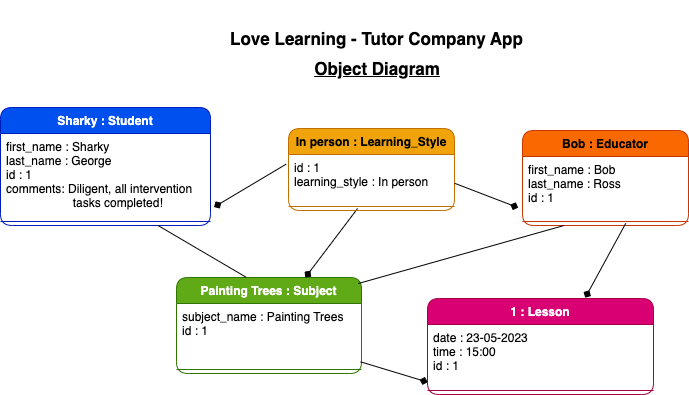

The diagram above was exported from draw.io. Its source (the exported page's mxGraphModel, read from the mxfile embedded in the PNG):
<mxGraphModel dx="1759" dy="2073" grid="0" gridSize="10" guides="1" tooltips="1" connect="1" arrows="1" fold="1" page="1" pageScale="1" pageWidth="827" pageHeight="1169" background="#ffffff" math="0" shadow="0">
  <root>
    <mxCell id="0" />
    <mxCell id="1" parent="0" />
    <mxCell id="14" value="Sharky : Student" style="swimlane;fontStyle=1;align=center;verticalAlign=top;childLayout=stackLayout;horizontal=1;startSize=26;horizontalStack=0;resizeParent=1;resizeParentMax=0;resizeLast=0;collapsible=1;marginBottom=0;rounded=1;fontColor=#ffffff;fillColor=#0050ef;strokeColor=#001DBC;" parent="1" vertex="1">
      <mxGeometry x="-790" y="-1062" width="210" height="118" as="geometry" />
    </mxCell>
    <mxCell id="15" value="first_name : Sharky&#10;last_name : George&#10;id : 1&#10;comments: Diligent, all intervention &#10;                    tasks completed!" style="text;strokeColor=none;fillColor=none;align=left;verticalAlign=top;spacingLeft=4;spacingRight=4;overflow=hidden;rotatable=0;points=[[0,0.5],[1,0.5]];portConstraint=eastwest;rounded=1;fontColor=#000000;" parent="14" vertex="1">
      <mxGeometry y="26" width="210" height="84" as="geometry" />
    </mxCell>
    <mxCell id="16" value="" style="line;strokeWidth=1;fillColor=none;align=left;verticalAlign=middle;spacingTop=-1;spacingLeft=3;spacingRight=3;rotatable=0;labelPosition=right;points=[];portConstraint=eastwest;strokeColor=inherit;rounded=1;fontColor=#000000;" parent="14" vertex="1">
      <mxGeometry y="110" width="210" height="8" as="geometry" />
    </mxCell>
    <mxCell id="18" value="&lt;p style=&quot;line-height: 160%; font-size: 17px;&quot;&gt;Love Learning - Tutor Company App&lt;/p&gt;" style="text;html=1;strokeColor=none;fillColor=none;align=center;verticalAlign=middle;whiteSpace=wrap;rounded=1;fontStyle=1;fontSize=17;fontColor=#000000;" parent="1" vertex="1">
      <mxGeometry x="-567" y="-1169" width="307" height="77" as="geometry" />
    </mxCell>
    <mxCell id="19" value="Object Diagram" style="text;html=1;strokeColor=none;fillColor=none;align=center;verticalAlign=middle;whiteSpace=wrap;rounded=1;fontSize=17;fontStyle=5;fontColor=#000000;" parent="1" vertex="1">
      <mxGeometry x="-524" y="-1126" width="222" height="52" as="geometry" />
    </mxCell>
    <mxCell id="20" value="Painting Trees : Subject" style="swimlane;fontStyle=1;align=center;verticalAlign=top;childLayout=stackLayout;horizontal=1;startSize=26;horizontalStack=0;resizeParent=1;resizeParentMax=0;resizeLast=0;collapsible=1;marginBottom=0;rounded=1;fontColor=#ffffff;fillColor=#60a917;strokeColor=#2D7600;" parent="1" vertex="1">
      <mxGeometry x="-614" y="-892" width="185" height="96" as="geometry" />
    </mxCell>
    <mxCell id="21" value="subject_name : Painting Trees&#10;id : 1&#10;" style="text;strokeColor=none;fillColor=none;align=left;verticalAlign=top;spacingLeft=4;spacingRight=4;overflow=hidden;rotatable=0;points=[[0,0.5],[1,0.5]];portConstraint=eastwest;rounded=1;fontColor=#000000;" parent="20" vertex="1">
      <mxGeometry y="26" width="185" height="62" as="geometry" />
    </mxCell>
    <mxCell id="22" value="" style="line;strokeWidth=1;fillColor=none;align=left;verticalAlign=middle;spacingTop=-1;spacingLeft=3;spacingRight=3;rotatable=0;labelPosition=right;points=[];portConstraint=eastwest;strokeColor=inherit;rounded=1;fontColor=#000000;" parent="20" vertex="1">
      <mxGeometry y="88" width="185" height="8" as="geometry" />
    </mxCell>
    <mxCell id="24" value="Bob : Educator" style="swimlane;fontStyle=1;align=center;verticalAlign=top;childLayout=stackLayout;horizontal=1;startSize=26;horizontalStack=0;resizeParent=1;resizeParentMax=0;resizeLast=0;collapsible=1;marginBottom=0;rounded=1;fontColor=#000000;fillColor=#fa6800;strokeColor=#C73500;" parent="1" vertex="1">
      <mxGeometry x="-268" y="-1039" width="166" height="95" as="geometry" />
    </mxCell>
    <mxCell id="25" value="first_name : Bob&#10;last_name : Ross&#10;id : 1&#10;" style="text;strokeColor=none;fillColor=none;align=left;verticalAlign=top;spacingLeft=4;spacingRight=4;overflow=hidden;rotatable=0;points=[[0,0.5],[1,0.5]];portConstraint=eastwest;rounded=1;fontColor=#000000;" parent="24" vertex="1">
      <mxGeometry y="26" width="166" height="61" as="geometry" />
    </mxCell>
    <mxCell id="26" value="" style="line;strokeWidth=1;fillColor=none;align=left;verticalAlign=middle;spacingTop=-1;spacingLeft=3;spacingRight=3;rotatable=0;labelPosition=right;points=[];portConstraint=eastwest;strokeColor=inherit;rounded=1;fontColor=#000000;" parent="24" vertex="1">
      <mxGeometry y="87" width="166" height="8" as="geometry" />
    </mxCell>
    <mxCell id="28" value="1 : Lesson" style="swimlane;fontStyle=1;align=center;verticalAlign=top;childLayout=stackLayout;horizontal=1;startSize=26;horizontalStack=0;resizeParent=1;resizeParentMax=0;resizeLast=0;collapsible=1;marginBottom=0;rounded=1;fontColor=#ffffff;fillColor=#d80073;strokeColor=#A50040;" parent="1" vertex="1">
      <mxGeometry x="-363" y="-871" width="226" height="96" as="geometry" />
    </mxCell>
    <mxCell id="29" value="date : 23-05-2023&#10;time : 15:00&#10;id : 1&#10;" style="text;strokeColor=none;fillColor=none;align=left;verticalAlign=top;spacingLeft=4;spacingRight=4;overflow=hidden;rotatable=0;points=[[0,0.5],[1,0.5]];portConstraint=eastwest;rounded=1;fontColor=#000000;" parent="28" vertex="1">
      <mxGeometry y="26" width="226" height="62" as="geometry" />
    </mxCell>
    <mxCell id="30" value="" style="line;strokeWidth=1;fillColor=none;align=left;verticalAlign=middle;spacingTop=-1;spacingLeft=3;spacingRight=3;rotatable=0;labelPosition=right;points=[];portConstraint=eastwest;strokeColor=inherit;rounded=1;fontColor=#000000;" parent="28" vertex="1">
      <mxGeometry y="88" width="226" height="8" as="geometry" />
    </mxCell>
    <mxCell id="32" style="html=1;fontSize=17;endArrow=diamond;endFill=1;fontColor=#000000;strokeColor=#000000;exitX=0.416;exitY=0.75;exitDx=0;exitDy=0;exitPerimeter=0;" parent="1" target="20" edge="1" source="35">
      <mxGeometry relative="1" as="geometry">
        <mxPoint x="-510.83333333333326" y="-815.6666666666665" as="targetPoint" />
        <mxPoint x="-427" y="-912" as="sourcePoint" />
      </mxGeometry>
    </mxCell>
    <mxCell id="33" value="In person : Learning_Style" style="swimlane;fontStyle=1;align=center;verticalAlign=top;childLayout=stackLayout;horizontal=1;startSize=26;horizontalStack=0;resizeParent=1;resizeParentMax=0;resizeLast=0;collapsible=1;marginBottom=0;rounded=1;fillColor=#f0a30a;strokeColor=#BD7000;fontColor=#000000;" parent="1" vertex="1">
      <mxGeometry x="-502" y="-1041" width="166" height="82" as="geometry" />
    </mxCell>
    <mxCell id="34" value="id : 1&#10;learning_style : In person" style="text;strokeColor=none;fillColor=none;align=left;verticalAlign=top;spacingLeft=4;spacingRight=4;overflow=hidden;rotatable=0;points=[[0,0.5],[1,0.5]];portConstraint=eastwest;rounded=1;fontColor=#000000;" parent="33" vertex="1">
      <mxGeometry y="26" width="166" height="48" as="geometry" />
    </mxCell>
    <mxCell id="35" value="" style="line;strokeWidth=1;fillColor=none;align=left;verticalAlign=middle;spacingTop=-1;spacingLeft=3;spacingRight=3;rotatable=0;labelPosition=right;points=[];portConstraint=eastwest;strokeColor=inherit;rounded=1;fontColor=#000000;" parent="33" vertex="1">
      <mxGeometry y="74" width="166" height="8" as="geometry" />
    </mxCell>
    <mxCell id="36" style="html=1;exitX=1.001;exitY=0.6;exitDx=0;exitDy=0;entryX=-0.026;entryY=0.839;entryDx=0;entryDy=0;fontSize=17;endArrow=diamond;endFill=1;exitPerimeter=0;entryPerimeter=0;fontColor=#000000;strokeColor=#000000;" parent="1" source="34" target="25" edge="1">
      <mxGeometry relative="1" as="geometry">
        <mxPoint x="-225.664" y="-936.671" as="targetPoint" />
      </mxGeometry>
    </mxCell>
    <mxCell id="37" style="html=1;fontSize=17;endArrow=diamond;endFill=1;exitX=-0.015;exitY=0.203;exitDx=0;exitDy=0;exitPerimeter=0;entryX=1.017;entryY=0.876;entryDx=0;entryDy=0;entryPerimeter=0;fontColor=#000000;strokeColor=#000000;" parent="1" source="34" target="15" edge="1">
      <mxGeometry relative="1" as="geometry">
        <mxPoint x="-588.4500000000002" y="-935.648" as="targetPoint" />
        <mxPoint x="-521" y="-982" as="sourcePoint" />
      </mxGeometry>
    </mxCell>
    <mxCell id="38" value="" style="endArrow=none;html=1;fontSize=17;entryX=0.25;entryY=1;entryDx=0;entryDy=0;exitX=0.982;exitY=0.063;exitDx=0;exitDy=0;exitPerimeter=0;fontColor=#000000;strokeColor=#000000;startArrow=none;startFill=0;endFill=0;" parent="1" source="20" target="24" edge="1">
      <mxGeometry width="50" height="50" relative="1" as="geometry">
        <mxPoint x="-471" y="-804" as="sourcePoint" />
        <mxPoint x="-223.00800000000004" y="-908.036" as="targetPoint" />
      </mxGeometry>
    </mxCell>
    <mxCell id="39" style="html=1;fontSize=17;endArrow=diamond;endFill=1;entryX=0.698;entryY=-0.008;entryDx=0;entryDy=0;entryPerimeter=0;fontColor=#000000;strokeColor=#000000;exitX=0.622;exitY=0.73;exitDx=0;exitDy=0;exitPerimeter=0;" parent="1" source="26" target="28" edge="1">
      <mxGeometry relative="1" as="geometry">
        <mxPoint x="-179.16666666666652" y="-810.6666666666665" as="targetPoint" />
        <mxPoint x="-120" y="-970" as="sourcePoint" />
      </mxGeometry>
    </mxCell>
    <mxCell id="40" style="html=1;entryX=0.001;entryY=0.93;entryDx=0;entryDy=0;entryPerimeter=0;fontSize=17;startArrow=none;startFill=0;endArrow=diamond;endFill=1;exitX=0.995;exitY=0.941;exitDx=0;exitDy=0;exitPerimeter=0;fontColor=#000000;strokeColor=#000000;" parent="1" source="21" target="29" edge="1">
      <mxGeometry relative="1" as="geometry" />
    </mxCell>
    <mxCell id="47" style="edgeStyle=none;html=1;endArrow=none;endFill=0;entryX=0.377;entryY=-0.002;entryDx=0;entryDy=0;entryPerimeter=0;strokeColor=#050505;startArrow=none;startFill=0;exitX=0.75;exitY=1;exitDx=0;exitDy=0;" parent="1" target="20" edge="1" source="14">
      <mxGeometry relative="1" as="geometry">
        <mxPoint x="-620" y="-940" as="sourcePoint" />
      </mxGeometry>
    </mxCell>
  </root>
</mxGraphModel>